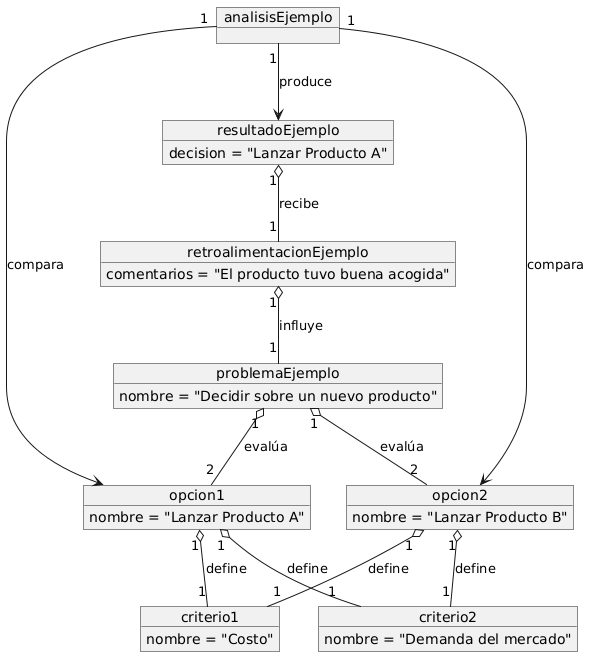

The diagram above was rendered by PlantUML. Its source (embedded in the PNG):
@startuml
object problemaEjemplo {
  nombre = "Decidir sobre un nuevo producto"
}

object opcion1 {
  nombre = "Lanzar Producto A"
}

object opcion2 {
  nombre = "Lanzar Producto B"
}

object criterio1 {
  nombre = "Costo"
}

object criterio2 {
  nombre = "Demanda del mercado"
}

object analisisEjemplo {
}

object resultadoEjemplo {
  decision = "Lanzar Producto A"
}

object retroalimentacionEjemplo {
  comentarios = "El producto tuvo buena acogida"
}

problemaEjemplo "1" o-- "2" opcion1 : evalúa
problemaEjemplo "1" o-- "2" opcion2 : evalúa

opcion1 "1" o-- "1" criterio1 : define
opcion1 "1" o-- "1" criterio2 : define
opcion2 "1" o-- "1" criterio1 : define
opcion2 "1" o-- "1" criterio2 : define

analisisEjemplo "1" --> opcion1 : compara
analisisEjemplo "1" --> opcion2 : compara
analisisEjemplo "1" --> resultadoEjemplo : produce

resultadoEjemplo "1" o-- "1" retroalimentacionEjemplo : recibe
retroalimentacionEjemplo "1" o-- "1" problemaEjemplo : influye
@enduml